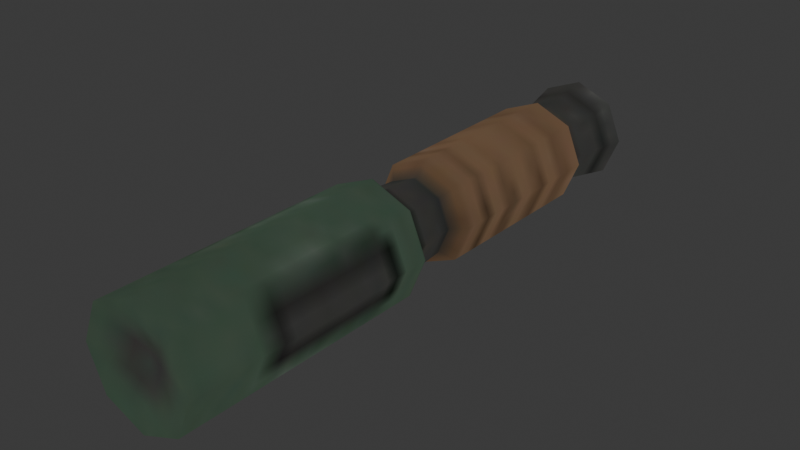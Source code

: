 # Source: shotgun.blend  (saved by Blender 4.3.34; exported with 4.5.12 LTS)
import bpy
from mathutils import Matrix  # noqa: F401  (used for matrix-valued properties, if any)

bpy.ops.wm.read_factory_settings(use_empty=True)
scene = bpy.context.scene
scene.name = 'Scene'

# ---- collections
col_collection = bpy.data.collections.new('Collection'); scene.collection.children.link(col_collection)

# ---- images (referenced by path relative to the original .blend; pixels are not part of the script)
import os
ASSET_DIR = os.environ.get("B2B_ASSET_DIR", "")  # directory of the original .blend (textures are referenced by path, not embedded)
HERE = os.path.dirname(os.path.abspath(__file__))  # packed textures are extracted next to this script under _unpacked/

def load_image(name, relpath, width, height, colorspace="sRGB"):
    """Load a texture the original file referenced (path relative to the .blend, or extracted next to this script)."""
    p = next((c for c in (os.path.join(HERE, relpath), os.path.join(ASSET_DIR, relpath)) if relpath and os.path.exists(c)), "")
    if p:
        img = bpy.data.images.load(p, check_existing=True)
        img.name = name
    else:  # same state as the original file: an image datablock whose file is absent (Cycles renders it pink)
        img = bpy.data.images.new(name, width, height)
        img.source = "FILE"
        img.filepath = "//" + (relpath or name)
    img.colorspace_settings.name = colorspace
    return img
img_cattank_png = load_image('CatTank.png', '_unpacked/CatTank.7dbd7213.png', 256, 256, 'sRGB')

# ---- materials (node trees are filled in below, after node groups)
mat_cattank = bpy.data.materials.new('CatTank')
mat_cattank.alpha_threshold = 0.0
mat_cattank.use_transparent_shadow = False
mat_cattank.roughness = 0.5
mat_cattank.line_color = (0.0, 0.0, 0.0, 1.0)

# ---- material node trees
mat_cattank.use_nodes = True; mat_cattank.node_tree.nodes.clear()
_N = mat_cattank.node_tree.nodes; _L = mat_cattank.node_tree.links
n0 = _N.new('ShaderNodeOutputMaterial'); n0.name = 'Material Output'; n0.location = (300, 300)
n1 = _N.new('ShaderNodeBsdfPrincipled'); n1.name = 'Principled BSDF'; n1.location = (10, 300)
n1.inputs[3].default_value = 1.45
n2 = _N.new('ShaderNodeTexImage'); n2.name = 'Image Texture'; n2.location = (-576, 350)
n2.image = img_cattank_png
_L.new(n2.outputs[0], n0.inputs[0])
n0.is_active_output = True

# ---- world
world_world = bpy.data.worlds.new('World'); scene.world = world_world
world_world.use_nodes = True; world_world.node_tree.nodes.clear()
_N = world_world.node_tree.nodes; _L = world_world.node_tree.links
n0 = _N.new('ShaderNodeOutputWorld'); n0.name = 'World Output'; n0.location = (300, 300)
n1 = _N.new('ShaderNodeBackground'); n1.name = 'Background'; n1.location = (10, 300)
n1.inputs[0].default_value = (0.05088, 0.05088, 0.05088, 1.0)
_L.new(n1.outputs[0], n0.inputs[0])
n0.is_active_output = True
world_world.color = (0.05088, 0.05088, 0.05088)
world_world.sun_shadow_jitter_overblur = 0.0

# ---- meshes
me_shotgun = bpy.data.meshes.new('Shotgun')
me_shotgun.from_pydata([(1.655e-09, -0.5152, -5.96e-07), (1.255e-09, 0.7216, -5.96e-07), (-5.42e-09, -0.5222, -0.1154), (0.08163, -0.5222, -0.08163), (0.1154, -0.5222, -5.96e-07), (0.08163, -0.5222, 0.08163), (-5.42e-09, -0.5222, 0.1154), (-0.08163, -0.5222, 0.08163), (-0.1154, -0.5222, -5.96e-07), (-0.08163, -0.5222, -0.08163), (0.08919, 0.7542, -0.08919), (-4.983e-09, 0.7542, -0.1261), (0.1261, 0.7542, -5.96e-07), (0.08919, 0.7542, 0.08919), (-4.983e-09, 0.7542, 0.1261), (-0.08919, 0.7542, 0.08919), (-0.1261, 0.7542, -5.96e-07), (-0.08919, 0.7542, -0.08919), (-3.816e-09, 0.1685, -0.09107), (0.06439, 0.1685, -0.06439), (0.09107, 0.1685, -5.96e-07), (0.06439, 0.1685, 0.06439), (-3.658e-09, 0.1685, 0.09106), (-0.06439, 0.1685, 0.06439), (-0.09107, 0.1685, -5.96e-07), (-0.06439, 0.1685, -0.06439), (-4.332e-09, 0.1944, -0.1259), (0.08902, 0.1944, -0.08902), (0.1259, 0.1944, -5.96e-07), (0.08902, 0.1944, 0.08902), (-4.675e-09, 0.1944, 0.1259), (-0.08902, 0.1944, 0.08902), (-0.1259, 0.1944, -5.96e-07), (-0.08902, 0.1944, -0.08902), (0.05885, 0.06601, -0.05885), (0.08323, 0.06601, -5.96e-07), (0.05885, 0.06601, 0.05885), (-3.369e-09, 0.06601, 0.08323), (-0.05885, 0.06601, 0.05885), (-0.08323, 0.06601, -5.96e-07), (-0.05885, 0.06601, -0.05885), (-3.491e-09, 0.06601, -0.08323), (0.06027, -0.3776, -0.06027), (0.08524, -0.3776, -5.96e-07), (0.06027, -0.3776, 0.06027), (-3.41e-09, -0.3776, 0.08524), (-0.06027, -0.3776, 0.06027), (-0.08524, -0.3776, -5.96e-07), (-0.06027, -0.3776, -0.06027), (-3.44e-09, -0.3776, -0.08524), (-3.744e-09, -0.3523, -0.1145), (0.08096, -0.3523, -0.08097), (0.1145, -0.3523, -5.96e-07), (0.08096, -0.3523, 0.08096), (-3.408e-09, -0.3523, 0.1145), (-0.08096, -0.3523, 0.08096), (-0.1145, -0.3523, -5.96e-07), (-0.08096, -0.3523, -0.08097), (-3.488e-09, 0.04313, -0.1127), (0.0797, 0.04313, -0.0797), (0.1127, 0.04313, -5.96e-07), (0.0797, 0.04313, 0.0797), (-3.069e-09, 0.04313, 0.1127), (-0.0797, 0.04313, 0.0797), (-0.1127, 0.04313, -5.96e-07), (-0.0797, 0.04313, -0.0797)], [], [(26, 11, 10, 27), (27, 10, 12, 28), (28, 12, 13, 29), (29, 13, 14, 30), (30, 14, 15, 31), (31, 15, 16, 32), (32, 16, 17, 33), (33, 17, 11, 26), (0, 2, 3), (0, 3, 4), (0, 4, 5), (0, 5, 6), (0, 6, 7), (0, 7, 8), (0, 8, 9), (0, 9, 2), (1, 10, 11), (1, 12, 10), (1, 13, 12), (1, 14, 13), (1, 15, 14), (1, 16, 15), (1, 17, 16), (1, 11, 17), (40, 25, 18, 41), (39, 24, 25, 40), (38, 23, 24, 39), (37, 22, 23, 38), (36, 21, 22, 37), (35, 20, 21, 36), (34, 19, 20, 35), (41, 18, 19, 34), (25, 33, 26, 18), (24, 32, 33, 25), (23, 31, 32, 24), (22, 30, 31, 23), (21, 29, 30, 22), (20, 28, 29, 21), (19, 27, 28, 20), (18, 26, 27, 19), (58, 41, 34, 59), (59, 34, 35, 60), (60, 35, 36, 61), (61, 36, 37, 62), (62, 37, 38, 63), (63, 38, 39, 64), (64, 39, 40, 65), (65, 40, 41, 58), (9, 48, 49, 2), (8, 47, 48, 9), (7, 46, 47, 8), (6, 45, 46, 7), (5, 44, 45, 6), (4, 43, 44, 5), (3, 42, 43, 4), (2, 49, 42, 3), (48, 57, 50, 49), (47, 56, 57, 48), (46, 55, 56, 47), (45, 54, 55, 46), (44, 53, 54, 45), (43, 52, 53, 44), (42, 51, 52, 43), (49, 50, 51, 42), (57, 65, 58, 50), (56, 64, 65, 57), (55, 63, 64, 56), (54, 62, 63, 55), (53, 61, 62, 54), (52, 60, 61, 53), (51, 59, 60, 52), (50, 58, 59, 51)])
me_shotgun.polygons.foreach_set('use_smooth', [True] * 72)
_uv = me_shotgun.uv_layers.new(name='UVMap')
_uv.uv.foreach_set('vector', [0.8384, 0.1846, 0.752, 0.1846, 0.752, 0.1725, 0.8384, 0.1725, 0.8384, 0.1725, 0.752, 0.1725, 0.752, 0.1605, 0.8384, 0.1605, 0.8384, 0.1605, 0.752, 0.1605, 0.752, 0.1485, 0.8384, 0.1485, 0.8384, 0.1485, 0.752, 0.1485, 0.752, 0.1365, 0.8384, 0.1365, 0.8384, 0.1365, 0.752, 0.1365, 0.752, 0.1245, 0.8384, 0.1245, 0.8384, 0.1245, 0.752, 0.1245, 0.752, 0.1125, 0.8384, 0.1125, 0.8384, 0.1125, 0.752, 0.1125, 0.752, 0.1005, 0.8384, 0.1005, 0.8384, 0.1005, 0.752, 0.1005, 0.752, 0.08847, 0.8384, 0.08847, 0.9698, 0.1305, 0.9843, 0.1245, 0.9843, 0.1365, 0.9698, 0.1305, 0.9843, 0.1365, 0.9759, 0.145, 0.9698, 0.1305, 0.9759, 0.145, 0.9638, 0.145, 0.9698, 0.1305, 0.9638, 0.145, 0.9553, 0.1365, 0.9698, 0.1305, 0.9553, 0.1365, 0.9553, 0.1245, 0.9698, 0.1305, 0.9553, 0.1245, 0.9638, 0.116, 0.9698, 0.1305, 0.9638, 0.116, 0.9759, 0.116, 0.9698, 0.1305, 0.9759, 0.116, 0.9843, 0.1245, 0.7375, 0.1305, 0.723, 0.1365, 0.723, 0.1245, 0.7375, 0.1305, 0.7315, 0.145, 0.723, 0.1365, 0.7375, 0.1305, 0.7435, 0.145, 0.7315, 0.145, 0.7375, 0.1305, 0.752, 0.1365, 0.7435, 0.145, 0.7375, 0.1305, 0.752, 0.1245, 0.752, 0.1365, 0.7375, 0.1305, 0.7435, 0.116, 0.752, 0.1245, 0.7375, 0.1305, 0.7315, 0.116, 0.7435, 0.116, 0.7375, 0.1305, 0.723, 0.1245, 0.7315, 0.116, 0.8588, 0.1005, 0.8419, 0.1005, 0.8419, 0.08847, 0.8588, 0.08847, 0.8588, 0.1125, 0.8419, 0.1125, 0.8419, 0.1005, 0.8588, 0.1005, 0.8588, 0.1245, 0.8419, 0.1245, 0.8419, 0.1125, 0.8588, 0.1125, 0.8588, 0.1365, 0.8419, 0.1365, 0.8419, 0.1245, 0.8588, 0.1245, 0.8588, 0.1485, 0.8419, 0.1485, 0.8419, 0.1365, 0.8588, 0.1365, 0.8588, 0.1605, 0.8419, 0.1605, 0.8419, 0.1485, 0.8588, 0.1485, 0.8588, 0.1725, 0.8419, 0.1725, 0.8419, 0.1605, 0.8588, 0.1605, 0.8588, 0.1846, 0.8419, 0.1846, 0.8419, 0.1725, 0.8588, 0.1725, 0.8419, 0.1005, 0.8384, 0.1005, 0.8384, 0.08847, 0.8419, 0.08847, 0.8419, 0.1125, 0.8384, 0.1125, 0.8384, 0.1005, 0.8419, 0.1005, 0.8419, 0.1245, 0.8384, 0.1245, 0.8384, 0.1125, 0.8419, 0.1125, 0.8419, 0.1365, 0.8384, 0.1365, 0.8384, 0.1245, 0.8419, 0.1245, 0.8419, 0.1485, 0.8384, 0.1485, 0.8384, 0.1365, 0.8419, 0.1365, 0.8419, 0.1605, 0.8384, 0.1605, 0.8384, 0.1485, 0.8419, 0.1485, 0.8419, 0.1725, 0.8384, 0.1725, 0.8384, 0.1605, 0.8419, 0.1605, 0.8419, 0.1846, 0.8384, 0.1846, 0.8384, 0.1725, 0.8419, 0.1725, 0.8625, 0.1846, 0.8588, 0.1846, 0.8588, 0.1725, 0.8625, 0.1725, 0.8625, 0.1725, 0.8588, 0.1725, 0.8588, 0.1605, 0.8625, 0.1605, 0.8625, 0.1605, 0.8588, 0.1605, 0.8588, 0.1485, 0.8625, 0.1485, 0.8625, 0.1485, 0.8588, 0.1485, 0.8588, 0.1365, 0.8625, 0.1365, 0.8625, 0.1365, 0.8588, 0.1365, 0.8588, 0.1245, 0.8625, 0.1245, 0.8625, 0.1245, 0.8588, 0.1245, 0.8588, 0.1125, 0.8625, 0.1125, 0.8625, 0.1125, 0.8588, 0.1125, 0.8588, 0.1005, 0.8625, 0.1005, 0.8625, 0.1005, 0.8588, 0.1005, 0.8588, 0.08847, 0.8625, 0.08847, 0.9553, 0.1005, 0.9316, 0.1005, 0.9316, 0.08847, 0.9553, 0.08847, 0.9553, 0.1125, 0.9316, 0.1125, 0.9316, 0.1005, 0.9553, 0.1005, 0.9553, 0.1245, 0.9316, 0.1245, 0.9316, 0.1125, 0.9553, 0.1125, 0.9553, 0.1365, 0.9316, 0.1365, 0.9316, 0.1245, 0.9553, 0.1245, 0.9553, 0.1485, 0.9316, 0.1485, 0.9316, 0.1365, 0.9553, 0.1365, 0.9553, 0.1605, 0.9316, 0.1605, 0.9316, 0.1485, 0.9553, 0.1485, 0.9553, 0.1725, 0.9316, 0.1725, 0.9316, 0.1605, 0.9553, 0.1605, 0.9553, 0.1846, 0.9316, 0.1846, 0.9316, 0.1725, 0.9553, 0.1725, 0.9316, 0.1005, 0.9275, 0.1005, 0.9275, 0.08847, 0.9316, 0.08847, 0.9316, 0.1125, 0.9275, 0.1125, 0.9275, 0.1005, 0.9316, 0.1005, 0.9316, 0.1245, 0.9275, 0.1245, 0.9275, 0.1125, 0.9316, 0.1125, 0.9316, 0.1365, 0.9275, 0.1365, 0.9275, 0.1245, 0.9316, 0.1245, 0.9316, 0.1485, 0.9275, 0.1485, 0.9275, 0.1365, 0.9316, 0.1365, 0.9316, 0.1605, 0.9275, 0.1605, 0.9275, 0.1485, 0.9316, 0.1485, 0.9316, 0.1725, 0.9275, 0.1725, 0.9275, 0.1605, 0.9316, 0.1605, 0.9316, 0.1846, 0.9275, 0.1846, 0.9275, 0.1725, 0.9316, 0.1725, 0.9275, 0.1005, 0.8625, 0.1005, 0.8625, 0.08847, 0.9275, 0.08847, 0.9275, 0.1125, 0.8625, 0.1125, 0.8625, 0.1005, 0.9275, 0.1005, 0.9275, 0.1245, 0.8625, 0.1245, 0.8625, 0.1125, 0.9275, 0.1125, 0.9275, 0.1365, 0.8625, 0.1365, 0.8625, 0.1245, 0.9275, 0.1245, 0.9275, 0.1485, 0.8625, 0.1485, 0.8625, 0.1365, 0.9275, 0.1365, 0.9275, 0.1605, 0.8625, 0.1605, 0.8625, 0.1485, 0.9275, 0.1485, 0.9275, 0.1725, 0.8625, 0.1725, 0.8625, 0.1605, 0.9275, 0.1605, 0.9275, 0.1846, 0.8625, 0.1846, 0.8625, 0.1725, 0.9275, 0.1725])
me_shotgun.materials.append(mat_cattank)
me_shotgun.use_mirror_vertex_groups = False
me_shotgun.update()

# ---- objects
ob_shotgun = bpy.data.objects.new('Shotgun', me_shotgun)

# ---- transforms, parenting, visibility, modifiers, constraints
ob_shotgun.location = (0.0, 0.0, 0.0)
ob_shotgun.rotation_euler = (0.0, -0.0, 9.425)
ob_shotgun.lock_rotations_4d = False
ob_shotgun.empty_display_type = 'ARROWS'
ob_shotgun.lineart.crease_threshold = 0.0
_vg = ob_shotgun.vertex_groups.new(name='body')
_vg = ob_shotgun.vertex_groups.new(name='turret')
_vg = ob_shotgun.vertex_groups.new(name='barrel')
_vg = ob_shotgun.vertex_groups.new(name='ear.R')
_vg = ob_shotgun.vertex_groups.new(name='ear.L')
_vg = ob_shotgun.vertex_groups.new(name='tail')

# ---- collection membership
col_collection.objects.link(ob_shotgun)

# ---- scene / render settings (as saved in the file)
scene.frame_start = 1; scene.frame_end = 250; scene.frame_set(1)
scene.render.engine = 'BLENDER_EEVEE_NEXT'
bpy.context.view_layer.update()

# ---- added for rendering (the .blend has no active camera and no usable light): camera, sun
cam_auto = bpy.data.cameras.new('AutoCamera')
cam_auto.lens = 50.0
cam_auto.sensor_width = 36.0
cam_auto.clip_end = 1000.0
ob_auto_camera = bpy.data.objects.new('AutoCamera', cam_auto)
scene.collection.objects.link(ob_auto_camera)
ob_auto_camera.location = (1.2262, -1.58748, 0.98096)
ob_auto_camera.rotation_euler = (1.09748, -7.21219e-08, 0.694738)
scene.camera = ob_auto_camera
light_auto_sun = bpy.data.lights.new('AutoSun', 'SUN')
light_auto_sun.energy = 3.0
light_auto_sun.angle = 0.0523599
ob_auto_sun = bpy.data.objects.new('AutoSun', light_auto_sun)
scene.collection.objects.link(ob_auto_sun)
ob_auto_sun.rotation_euler = (0.872665, 0.174533, 0.523599)
bpy.context.view_layer.update()
